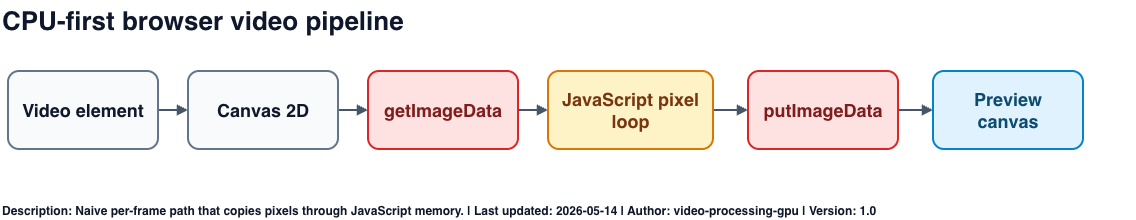

The diagram above was exported from draw.io. Its source (the exported page's mxGraphModel, read from the mxfile embedded in the PNG):
<mxGraphModel dx="1757" dy="892" grid="1" gridSize="10" guides="1" tooltips="1" connect="1" arrows="1" fold="1" page="0" pageScale="1" pageWidth="1200" pageHeight="260" math="0" shadow="0">
  <root>
    <mxCell id="0" />
    <mxCell id="1" parent="0" />
    <mxCell id="title" parent="1" style="text;html=1;strokeColor=none;fillColor=none;align=left;verticalAlign=middle;whiteSpace=wrap;rounded=0;fontSize=26;fontStyle=1;fontColor=#0F172A;fontFamily=Helvetica;" value="CPU-first browser video pipeline" vertex="1">
      <mxGeometry height="42" width="1136" x="32" y="24" as="geometry" />
    </mxCell>
    <mxCell id="a1" edge="1" parent="1" source="video" style="edgeStyle=orthogonalEdgeStyle;rounded=0;orthogonalLoop=1;jettySize=auto;html=1;strokeColor=#475569;strokeWidth=2;endArrow=block;endFill=1;fontSize=15;fontFamily=Noto Sans JP;" target="canvas">
      <mxGeometry relative="1" as="geometry" />
    </mxCell>
    <mxCell id="a2" edge="1" parent="1" source="canvas" style="edgeStyle=orthogonalEdgeStyle;rounded=0;orthogonalLoop=1;jettySize=auto;html=1;strokeColor=#475569;strokeWidth=2;endArrow=block;endFill=1;fontSize=15;fontFamily=Noto Sans JP;" target="image">
      <mxGeometry relative="1" as="geometry" />
    </mxCell>
    <mxCell id="a3" edge="1" parent="1" source="image" style="edgeStyle=orthogonalEdgeStyle;rounded=0;orthogonalLoop=1;jettySize=auto;html=1;strokeColor=#475569;strokeWidth=2;endArrow=block;endFill=1;fontSize=15;fontFamily=Noto Sans JP;" target="js">
      <mxGeometry relative="1" as="geometry" />
    </mxCell>
    <mxCell id="a4" edge="1" parent="1" source="js" style="edgeStyle=orthogonalEdgeStyle;rounded=0;orthogonalLoop=1;jettySize=auto;html=1;strokeColor=#475569;strokeWidth=2;endArrow=block;endFill=1;fontSize=15;fontFamily=Noto Sans JP;" target="put">
      <mxGeometry relative="1" as="geometry" />
    </mxCell>
    <mxCell id="a5" edge="1" parent="1" source="put" style="edgeStyle=orthogonalEdgeStyle;rounded=0;orthogonalLoop=1;jettySize=auto;html=1;strokeColor=#475569;strokeWidth=2;endArrow=block;endFill=1;fontSize=15;fontFamily=Noto Sans JP;" target="preview">
      <mxGeometry relative="1" as="geometry" />
    </mxCell>
    <mxCell id="video" parent="1" style="rounded=1;whiteSpace=wrap;html=1;arcSize=14;spacing=10;fillColor=#F8FAFC;strokeColor=#64748B;fontColor=#0F172A;fontSize=18;fontStyle=1;fontFamily=Helvetica;strokeWidth=2;" value="Video element" vertex="1">
      <mxGeometry height="78" width="150" x="40" y="95" as="geometry" />
    </mxCell>
    <mxCell id="canvas" parent="1" style="rounded=1;whiteSpace=wrap;html=1;arcSize=14;spacing=10;fillColor=#F8FAFC;strokeColor=#64748B;fontColor=#0F172A;fontSize=18;fontStyle=1;fontFamily=Helvetica;strokeWidth=2;" value="Canvas 2D" vertex="1">
      <mxGeometry height="78" width="150" x="220" y="95" as="geometry" />
    </mxCell>
    <mxCell id="image" parent="1" style="rounded=1;whiteSpace=wrap;html=1;arcSize=14;spacing=10;fillColor=#FEE2E2;strokeColor=#DC2626;fontColor=#7F1D1D;fontSize=18;fontStyle=1;fontFamily=Helvetica;strokeWidth=2;" value="getImageData" vertex="1">
      <mxGeometry height="78" width="150" x="400" y="95" as="geometry" />
    </mxCell>
    <mxCell id="js" parent="1" style="rounded=1;whiteSpace=wrap;html=1;arcSize=14;spacing=10;fillColor=#FEF3C7;strokeColor=#D97706;fontColor=#78350F;fontSize=18;fontStyle=1;fontFamily=Helvetica;strokeWidth=2;" value="JavaScript pixel loop" vertex="1">
      <mxGeometry height="78" width="165" x="580" y="95" as="geometry" />
    </mxCell>
    <mxCell id="put" parent="1" style="rounded=1;whiteSpace=wrap;html=1;arcSize=14;spacing=10;fillColor=#FEE2E2;strokeColor=#DC2626;fontColor=#7F1D1D;fontSize=18;fontStyle=1;fontFamily=Helvetica;strokeWidth=2;" value="putImageData" vertex="1">
      <mxGeometry height="78" width="150" x="780" y="95" as="geometry" />
    </mxCell>
    <mxCell id="preview" parent="1" style="rounded=1;whiteSpace=wrap;html=1;arcSize=14;spacing=10;fillColor=#E0F2FE;strokeColor=#0284C7;fontColor=#0C4A6E;fontSize=18;fontStyle=1;fontFamily=Helvetica;strokeWidth=2;" value="Preview canvas" vertex="1">
      <mxGeometry height="78" width="150" x="965" y="95" as="geometry" />
    </mxCell>
    <mxCell id="metadata" parent="1" style="text;html=1;strokeColor=none;fillColor=none;align=left;verticalAlign=middle;whiteSpace=wrap;rounded=0;fontSize=12;fontStyle=1;fontColor=#0F172A;fontFamily=Helvetica;" value="Description: Naive per-frame path that copies pixels through JavaScript memory. | Last updated: 2026-05-14 | Author: video-processing-gpu | Version: 1.0" vertex="1">
      <mxGeometry height="18" width="1136" x="32" y="226" as="geometry" />
    </mxCell>
  </root>
</mxGraphModel>